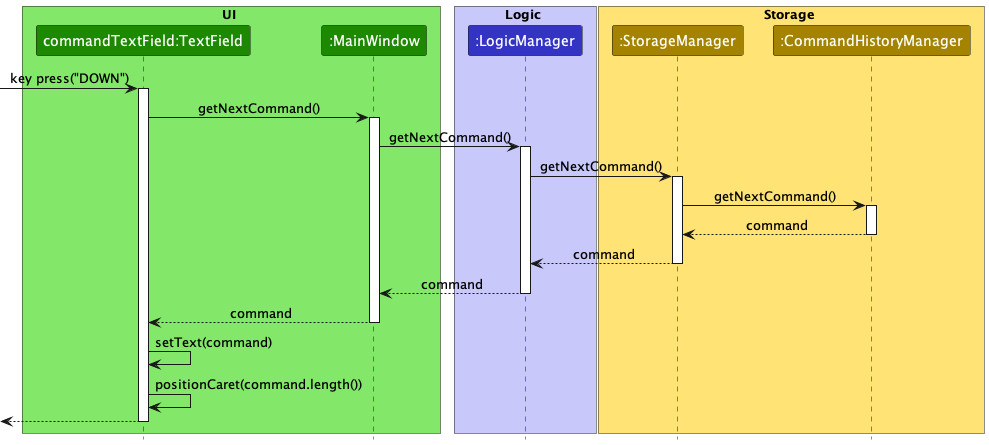

The diagram above was rendered by PlantUML. Its source (embedded in the PNG):
@startuml
!include style.puml

box UI UI_COLOR_T1
participant "commandTextField:TextField" as TextField UI_COLOR
participant ":MainWindow" as MainWindow UI_COLOR
end box

box Logic LOGIC_COLOR_T1
participant ":LogicManager" as LogicManager LOGIC_COLOR
end box

box Storage STORAGE_COLOR_T1
participant ":StorageManager" as StorageManager STORAGE_COLOR
participant ":CommandHistoryManager" as CommandHistoryManager STORAGE_COLOR
end box

[-> TextField : key press("DOWN")
activate TextField

TextField -> MainWindow : getNextCommand()
activate MainWindow

MainWindow -> LogicManager : getNextCommand()
activate LogicManager

LogicManager -> StorageManager : getNextCommand()
activate StorageManager

StorageManager -> CommandHistoryManager : getNextCommand()
activate CommandHistoryManager

CommandHistoryManager --> StorageManager : command
deactivate CommandHistoryManager

StorageManager --> LogicManager : command
deactivate StorageManager

LogicManager --> MainWindow : command
deactivate LogicManager

MainWindow --> TextField : command
deactivate MainWindow

TextField -> TextField : setText(command)
TextField -> TextField : positionCaret(command.length())
[<-- TextField
deactivate TextField

@enduml